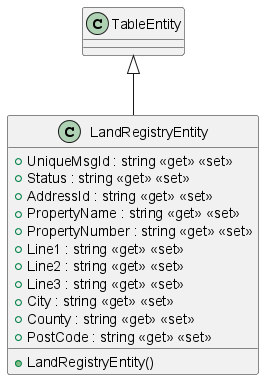

The diagram above was rendered by PlantUML. Its source (embedded in the PNG):
@startuml
class LandRegistryEntity {
    + LandRegistryEntity()
    + UniqueMsgId : string <<get>> <<set>>
    + Status : string <<get>> <<set>>
    + AddressId : string <<get>> <<set>>
    + PropertyName : string <<get>> <<set>>
    + PropertyNumber : string <<get>> <<set>>
    + Line1 : string <<get>> <<set>>
    + Line2 : string <<get>> <<set>>
    + Line3 : string <<get>> <<set>>
    + City : string <<get>> <<set>>
    + County : string <<get>> <<set>>
    + PostCode : string <<get>> <<set>>
}
TableEntity <|-- LandRegistryEntity
@enduml